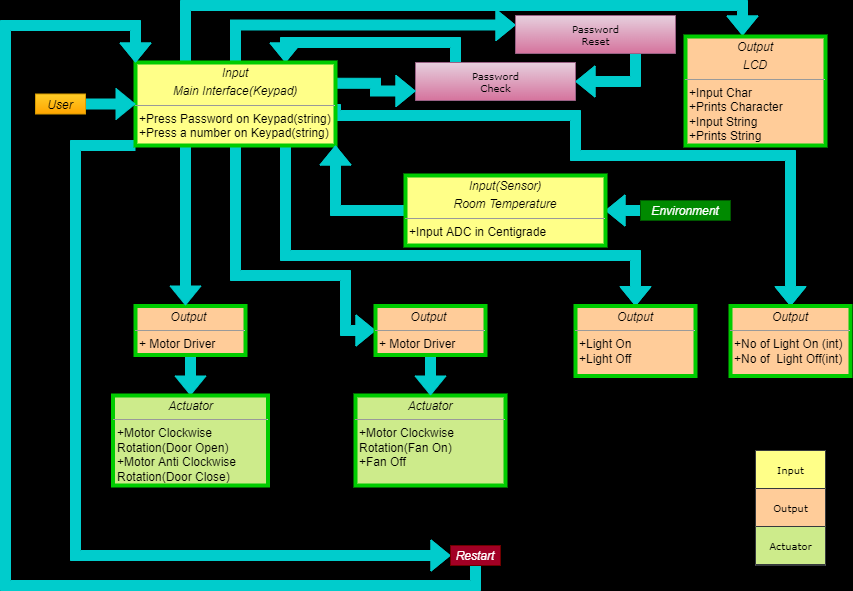

The diagram above was exported from draw.io. Its source (the exported page's mxGraphModel, read from the mxfile embedded in the PNG):
<mxGraphModel dx="1888" dy="481" grid="1" gridSize="10" guides="1" tooltips="1" connect="1" arrows="1" fold="1" page="1" pageScale="1" pageWidth="850" pageHeight="1100" background="#000000" math="0" shadow="0">
  <root>
    <mxCell id="0" />
    <mxCell id="1" parent="0" />
    <mxCell id="fVPqUN1MnwoXqyuyDTl0-3" style="edgeStyle=orthogonalEdgeStyle;shape=flexArrow;rounded=0;orthogonalLoop=1;jettySize=auto;html=1;exitX=0.25;exitY=0;exitDx=0;exitDy=0;entryX=0.75;entryY=0;entryDx=0;entryDy=0;fontColor=#FFFFFF;strokeColor=#00CCCC;fillColor=#00CCCC;" edge="1" parent="1" source="17acba5748e5396b-20" target="5d2195bd80daf111-18">
      <mxGeometry relative="1" as="geometry" />
    </mxCell>
    <mxCell id="17acba5748e5396b-20" value="Password&lt;br&gt;Check" style="swimlane;html=1;fontStyle=0;childLayout=stackLayout;horizontal=1;startSize=38;fillColor=#e6d0de;horizontalStack=0;resizeParent=1;resizeLast=0;collapsible=1;marginBottom=0;swimlaneFillColor=#ffffff;rounded=0;shadow=0;comic=0;labelBackgroundColor=none;strokeWidth=1;fontFamily=Verdana;fontSize=10;align=center;gradientColor=#d5739d;strokeColor=#996185;" parent="1" vertex="1">
      <mxGeometry x="340" y="87" width="160" height="38" as="geometry" />
    </mxCell>
    <mxCell id="JVn5mp601RK-Py3TNJ-h-28" style="edgeStyle=orthogonalEdgeStyle;shape=flexArrow;rounded=0;orthogonalLoop=1;jettySize=auto;html=1;exitX=0.5;exitY=1;exitDx=0;exitDy=0;entryX=0.5;entryY=0;entryDx=0;entryDy=0;strokeColor=#00CCCC;fillColor=#00CCCC;" parent="1" source="5d2195bd80daf111-15" target="JVn5mp601RK-Py3TNJ-h-3" edge="1">
      <mxGeometry relative="1" as="geometry" />
    </mxCell>
    <mxCell id="5d2195bd80daf111-15" value="&lt;p style=&quot;margin: 0px ; margin-top: 4px ; text-align: center&quot;&gt;&lt;i&gt;Output&amp;nbsp;&lt;/i&gt;&lt;/p&gt;&lt;hr size=&quot;1&quot;&gt;&lt;p style=&quot;margin: 0px ; margin-left: 4px&quot;&gt;+ Motor Driver&lt;br&gt;&lt;/p&gt;&lt;p style=&quot;margin: 0px ; margin-left: 4px&quot;&gt;&lt;br&gt;&lt;/p&gt;" style="verticalAlign=top;align=left;overflow=fill;fontSize=12;fontFamily=Helvetica;html=1;rounded=0;shadow=0;comic=0;labelBackgroundColor=none;strokeWidth=4;fillColor=#ffcc99;strokeColor=#00CC00;" parent="1" vertex="1">
      <mxGeometry x="60" y="330.5" width="110" height="49" as="geometry" />
    </mxCell>
    <mxCell id="JVn5mp601RK-Py3TNJ-h-22" style="edgeStyle=orthogonalEdgeStyle;shape=flexArrow;rounded=0;orthogonalLoop=1;jettySize=auto;html=1;exitX=0.25;exitY=0;exitDx=0;exitDy=0;strokeColor=#00CCCC;fillColor=#00CCCC;" parent="1" source="5d2195bd80daf111-18" edge="1">
      <mxGeometry relative="1" as="geometry">
        <mxPoint x="667" y="60" as="targetPoint" />
        <Array as="points">
          <mxPoint x="110" y="30" />
          <mxPoint x="667" y="30" />
        </Array>
      </mxGeometry>
    </mxCell>
    <mxCell id="JVn5mp601RK-Py3TNJ-h-26" style="edgeStyle=orthogonalEdgeStyle;shape=flexArrow;rounded=0;orthogonalLoop=1;jettySize=auto;html=1;exitX=0.25;exitY=1;exitDx=0;exitDy=0;strokeColor=#00CCCC;fillColor=#00CCCC;" parent="1" source="5d2195bd80daf111-18" edge="1">
      <mxGeometry relative="1" as="geometry">
        <mxPoint x="110" y="330" as="targetPoint" />
      </mxGeometry>
    </mxCell>
    <mxCell id="JVn5mp601RK-Py3TNJ-h-29" style="edgeStyle=orthogonalEdgeStyle;shape=flexArrow;rounded=0;orthogonalLoop=1;jettySize=auto;html=1;exitX=0.5;exitY=1;exitDx=0;exitDy=0;strokeColor=#00CCCC;fillColor=#00CCCC;" parent="1" source="5d2195bd80daf111-18" target="JVn5mp601RK-Py3TNJ-h-6" edge="1">
      <mxGeometry relative="1" as="geometry">
        <Array as="points">
          <mxPoint x="160" y="300" />
          <mxPoint x="270" y="300" />
          <mxPoint x="270" y="355" />
        </Array>
      </mxGeometry>
    </mxCell>
    <mxCell id="JVn5mp601RK-Py3TNJ-h-31" style="edgeStyle=orthogonalEdgeStyle;shape=flexArrow;rounded=0;orthogonalLoop=1;jettySize=auto;html=1;exitX=0.75;exitY=1;exitDx=0;exitDy=0;strokeColor=#00CCCC;fillColor=#00CCCC;" parent="1" source="5d2195bd80daf111-18" target="JVn5mp601RK-Py3TNJ-h-8" edge="1">
      <mxGeometry relative="1" as="geometry">
        <Array as="points">
          <mxPoint x="210" y="280" />
          <mxPoint x="560" y="280" />
        </Array>
      </mxGeometry>
    </mxCell>
    <mxCell id="JVn5mp601RK-Py3TNJ-h-36" style="edgeStyle=orthogonalEdgeStyle;shape=flexArrow;rounded=0;orthogonalLoop=1;jettySize=auto;html=1;exitX=1;exitY=0.25;exitDx=0;exitDy=0;entryX=0;entryY=0.75;entryDx=0;entryDy=0;strokeColor=#00CCCC;fillColor=#00CCCC;" parent="1" source="5d2195bd80daf111-18" target="17acba5748e5396b-20" edge="1">
      <mxGeometry relative="1" as="geometry" />
    </mxCell>
    <mxCell id="JVn5mp601RK-Py3TNJ-h-38" style="edgeStyle=orthogonalEdgeStyle;shape=flexArrow;rounded=0;orthogonalLoop=1;jettySize=auto;html=1;exitX=1;exitY=0.5;exitDx=0;exitDy=0;strokeColor=#00CCCC;fillColor=#00CCCC;" parent="1" source="5d2195bd80daf111-18" target="JVn5mp601RK-Py3TNJ-h-11" edge="1">
      <mxGeometry relative="1" as="geometry">
        <Array as="points">
          <mxPoint x="260" y="140" />
          <mxPoint x="500" y="140" />
          <mxPoint x="500" y="180" />
          <mxPoint x="715" y="180" />
        </Array>
      </mxGeometry>
    </mxCell>
    <mxCell id="JVn5mp601RK-Py3TNJ-h-41" style="edgeStyle=orthogonalEdgeStyle;shape=flexArrow;rounded=0;orthogonalLoop=1;jettySize=auto;html=1;exitX=0;exitY=1;exitDx=0;exitDy=0;strokeColor=#00CCCC;fillColor=#00CCCC;" parent="1" source="5d2195bd80daf111-18" target="JVn5mp601RK-Py3TNJ-h-39" edge="1">
      <mxGeometry relative="1" as="geometry">
        <Array as="points">
          <mxPoint y="170" />
          <mxPoint y="580" />
        </Array>
      </mxGeometry>
    </mxCell>
    <mxCell id="fVPqUN1MnwoXqyuyDTl0-2" style="edgeStyle=orthogonalEdgeStyle;shape=flexArrow;rounded=0;orthogonalLoop=1;jettySize=auto;html=1;exitX=0.5;exitY=0;exitDx=0;exitDy=0;entryX=0;entryY=0.25;entryDx=0;entryDy=0;fontColor=#FFFFFF;strokeColor=#00CCCC;fillColor=#00CCCC;" edge="1" parent="1" source="5d2195bd80daf111-18" target="fVPqUN1MnwoXqyuyDTl0-1">
      <mxGeometry relative="1" as="geometry" />
    </mxCell>
    <mxCell id="5d2195bd80daf111-18" value="&lt;p style=&quot;margin: 0px ; margin-top: 4px ; text-align: center&quot;&gt;&lt;i&gt;Input&lt;/i&gt;&lt;/p&gt;&lt;p style=&quot;margin: 0px ; margin-top: 4px ; text-align: center&quot;&gt;&lt;i&gt;Main Interface(Keypad)&lt;/i&gt;&lt;/p&gt;&lt;hr size=&quot;1&quot;&gt;&lt;p style=&quot;margin: 0px ; margin-left: 4px&quot;&gt;+Press Password on Keypad(string)&lt;/p&gt;&lt;p style=&quot;margin: 0px ; margin-left: 4px&quot;&gt;+Press a number on Keypad(string)&lt;/p&gt;" style="verticalAlign=top;align=left;overflow=fill;fontSize=12;fontFamily=Helvetica;html=1;rounded=0;shadow=0;comic=0;labelBackgroundColor=none;strokeWidth=4;fillColor=#ffff88;strokeColor=#00CC00;" parent="1" vertex="1">
      <mxGeometry x="60" y="87" width="200" height="83" as="geometry" />
    </mxCell>
    <mxCell id="JVn5mp601RK-Py3TNJ-h-17" style="edgeStyle=orthogonalEdgeStyle;shape=flexArrow;rounded=0;orthogonalLoop=1;jettySize=auto;html=1;entryX=1;entryY=0.5;entryDx=0;entryDy=0;strokeColor=#00CCCC;fillColor=#00CCCC;" parent="1" source="5d2195bd80daf111-19" target="JVn5mp601RK-Py3TNJ-h-2" edge="1">
      <mxGeometry relative="1" as="geometry" />
    </mxCell>
    <mxCell id="5d2195bd80daf111-19" value="&lt;p style=&quot;margin: 0px ; margin-top: 4px ; text-align: center&quot;&gt;&lt;i&gt;Environment&lt;/i&gt;&lt;/p&gt;&lt;p style=&quot;margin: 0px ; margin-top: 4px ; text-align: center&quot;&gt;&lt;i&gt;&lt;br&gt;&lt;/i&gt;&lt;/p&gt;" style="verticalAlign=top;align=left;overflow=fill;fontSize=12;fontFamily=Helvetica;html=1;rounded=0;shadow=0;comic=0;labelBackgroundColor=none;strokeWidth=1;fillColor=#008a00;strokeColor=#005700;fontColor=#ffffff;" parent="1" vertex="1">
      <mxGeometry x="565" y="225" width="90" height="20" as="geometry" />
    </mxCell>
    <mxCell id="JVn5mp601RK-Py3TNJ-h-23" style="edgeStyle=orthogonalEdgeStyle;shape=flexArrow;rounded=0;orthogonalLoop=1;jettySize=auto;html=1;exitX=0;exitY=0.5;exitDx=0;exitDy=0;strokeColor=#00CCCC;fillColor=#00CCCC;" parent="1" source="JVn5mp601RK-Py3TNJ-h-2" target="5d2195bd80daf111-18" edge="1">
      <mxGeometry relative="1" as="geometry">
        <Array as="points">
          <mxPoint x="260" y="235" />
        </Array>
      </mxGeometry>
    </mxCell>
    <mxCell id="JVn5mp601RK-Py3TNJ-h-2" value="&lt;p style=&quot;margin: 0px ; margin-top: 4px ; text-align: center&quot;&gt;&lt;i&gt;Input(Sensor)&lt;/i&gt;&lt;/p&gt;&lt;p style=&quot;margin: 0px ; margin-top: 4px ; text-align: center&quot;&gt;&lt;i&gt;Room Temperature&lt;/i&gt;&lt;/p&gt;&lt;hr size=&quot;1&quot;&gt;&lt;p style=&quot;margin: 0px ; margin-left: 4px&quot;&gt;+Input ADC in Centigrade&lt;/p&gt;" style="verticalAlign=top;align=left;overflow=fill;fontSize=12;fontFamily=Helvetica;html=1;rounded=0;shadow=0;comic=0;labelBackgroundColor=none;strokeWidth=4;fillColor=#ffff88;strokeColor=#00CC00;" parent="1" vertex="1">
      <mxGeometry x="330" y="200" width="200" height="70" as="geometry" />
    </mxCell>
    <mxCell id="JVn5mp601RK-Py3TNJ-h-3" value="&lt;p style=&quot;margin: 0px ; margin-top: 4px ; text-align: center&quot;&gt;&lt;i&gt;Actuator&lt;/i&gt;&lt;/p&gt;&lt;hr size=&quot;1&quot;&gt;&lt;p style=&quot;margin: 0px ; margin-left: 4px&quot;&gt;+Motor Clockwise&amp;nbsp;&lt;/p&gt;&lt;p style=&quot;margin: 0px ; margin-left: 4px&quot;&gt;Rotation(Door Open)&lt;/p&gt;&lt;p style=&quot;margin: 0px ; margin-left: 4px&quot;&gt;+Motor Anti Clockwise&lt;/p&gt;&lt;p style=&quot;margin: 0px ; margin-left: 4px&quot;&gt;Rotation(Door Close)&lt;/p&gt;" style="verticalAlign=top;align=left;overflow=fill;fontSize=12;fontFamily=Helvetica;html=1;rounded=0;shadow=0;comic=0;labelBackgroundColor=none;strokeWidth=4;fillColor=#cdeb8b;strokeColor=#00CC00;" parent="1" vertex="1">
      <mxGeometry x="37.5" y="420" width="155" height="90" as="geometry" />
    </mxCell>
    <mxCell id="JVn5mp601RK-Py3TNJ-h-5" value="&lt;p style=&quot;margin: 0px ; margin-top: 4px ; text-align: center&quot;&gt;&lt;i&gt;Actuator&lt;/i&gt;&lt;/p&gt;&lt;hr size=&quot;1&quot;&gt;&lt;p style=&quot;margin: 0px ; margin-left: 4px&quot;&gt;+Motor Clockwise&amp;nbsp;&lt;/p&gt;&lt;p style=&quot;margin: 0px ; margin-left: 4px&quot;&gt;Rotation(Fan On)&lt;/p&gt;&lt;p style=&quot;margin: 0px ; margin-left: 4px&quot;&gt;+Fan Off&lt;/p&gt;" style="verticalAlign=top;align=left;overflow=fill;fontSize=12;fontFamily=Helvetica;html=1;rounded=0;shadow=0;comic=0;labelBackgroundColor=none;strokeWidth=4;fillColor=#cdeb8b;strokeColor=#00CC00;" parent="1" vertex="1">
      <mxGeometry x="280" y="420" width="150" height="90" as="geometry" />
    </mxCell>
    <mxCell id="JVn5mp601RK-Py3TNJ-h-30" style="edgeStyle=orthogonalEdgeStyle;shape=flexArrow;rounded=0;orthogonalLoop=1;jettySize=auto;html=1;exitX=0.5;exitY=1;exitDx=0;exitDy=0;strokeColor=#00CCCC;fillColor=#00CCCC;" parent="1" source="JVn5mp601RK-Py3TNJ-h-6" target="JVn5mp601RK-Py3TNJ-h-5" edge="1">
      <mxGeometry relative="1" as="geometry" />
    </mxCell>
    <mxCell id="JVn5mp601RK-Py3TNJ-h-6" value="&lt;p style=&quot;margin: 0px ; margin-top: 4px ; text-align: center&quot;&gt;&lt;i&gt;Output&amp;nbsp;&lt;/i&gt;&lt;/p&gt;&lt;hr size=&quot;1&quot;&gt;&lt;p style=&quot;margin: 0px ; margin-left: 4px&quot;&gt;+ Motor Driver&lt;br&gt;&lt;/p&gt;&lt;p style=&quot;margin: 0px ; margin-left: 4px&quot;&gt;&lt;br&gt;&lt;/p&gt;" style="verticalAlign=top;align=left;overflow=fill;fontSize=12;fontFamily=Helvetica;html=1;rounded=0;shadow=0;comic=0;labelBackgroundColor=none;strokeWidth=4;fillColor=#ffcc99;strokeColor=#00CC00;" parent="1" vertex="1">
      <mxGeometry x="300" y="330.5" width="110" height="49" as="geometry" />
    </mxCell>
    <mxCell id="JVn5mp601RK-Py3TNJ-h-13" style="edgeStyle=orthogonalEdgeStyle;shape=flexArrow;rounded=0;orthogonalLoop=1;jettySize=auto;html=1;exitX=1;exitY=0.5;exitDx=0;exitDy=0;strokeColor=#00CCCC;fillColor=#00CCCC;" parent="1" source="JVn5mp601RK-Py3TNJ-h-7" target="5d2195bd80daf111-18" edge="1">
      <mxGeometry relative="1" as="geometry" />
    </mxCell>
    <mxCell id="JVn5mp601RK-Py3TNJ-h-7" value="&lt;p style=&quot;margin: 0px ; margin-top: 4px ; text-align: center&quot;&gt;&lt;i&gt;User&lt;/i&gt;&lt;/p&gt;" style="verticalAlign=top;align=left;overflow=fill;fontSize=12;fontFamily=Helvetica;html=1;rounded=0;shadow=0;comic=0;labelBackgroundColor=none;strokeWidth=1;fillColor=#ffcd28;gradientColor=#ffa500;strokeColor=#d79b00;" parent="1" vertex="1">
      <mxGeometry x="-40" y="118.5" width="50" height="20" as="geometry" />
    </mxCell>
    <mxCell id="JVn5mp601RK-Py3TNJ-h-8" value="&lt;p style=&quot;margin: 0px ; margin-top: 4px ; text-align: center&quot;&gt;&lt;i&gt;Output&lt;/i&gt;&lt;/p&gt;&lt;hr size=&quot;1&quot;&gt;&lt;p style=&quot;margin: 0px ; margin-left: 4px&quot;&gt;+Light On&lt;/p&gt;&lt;p style=&quot;margin: 0px ; margin-left: 4px&quot;&gt;+Light Off&lt;/p&gt;" style="verticalAlign=top;align=left;overflow=fill;fontSize=12;fontFamily=Helvetica;html=1;rounded=0;shadow=0;comic=0;labelBackgroundColor=none;strokeWidth=4;fillColor=#ffcc99;strokeColor=#00CC00;" parent="1" vertex="1">
      <mxGeometry x="500" y="330.5" width="120" height="70" as="geometry" />
    </mxCell>
    <mxCell id="JVn5mp601RK-Py3TNJ-h-11" value="&lt;p style=&quot;margin: 0px ; margin-top: 4px ; text-align: center&quot;&gt;&lt;i&gt;Output&lt;/i&gt;&lt;/p&gt;&lt;hr size=&quot;1&quot;&gt;&lt;p style=&quot;margin: 0px ; margin-left: 4px&quot;&gt;+No of Light On (int)&lt;/p&gt;&lt;p style=&quot;margin: 0px ; margin-left: 4px&quot;&gt;+No of&amp;nbsp; Light Off(int)&lt;/p&gt;" style="verticalAlign=top;align=left;overflow=fill;fontSize=12;fontFamily=Helvetica;html=1;rounded=0;shadow=0;comic=0;labelBackgroundColor=none;strokeWidth=4;fillColor=#ffcc99;strokeColor=#00CC00;" parent="1" vertex="1">
      <mxGeometry x="655" y="330.5" width="120" height="70" as="geometry" />
    </mxCell>
    <mxCell id="JVn5mp601RK-Py3TNJ-h-42" style="edgeStyle=orthogonalEdgeStyle;shape=flexArrow;rounded=0;orthogonalLoop=1;jettySize=auto;html=1;exitX=0.5;exitY=1;exitDx=0;exitDy=0;entryX=0;entryY=0;entryDx=0;entryDy=0;strokeColor=#00CCCC;fillColor=#00CCCC;" parent="1" source="JVn5mp601RK-Py3TNJ-h-39" target="5d2195bd80daf111-18" edge="1">
      <mxGeometry relative="1" as="geometry">
        <Array as="points">
          <mxPoint x="400" y="610" />
          <mxPoint x="-70" y="610" />
          <mxPoint x="-70" y="50" />
          <mxPoint x="60" y="50" />
        </Array>
      </mxGeometry>
    </mxCell>
    <mxCell id="JVn5mp601RK-Py3TNJ-h-39" value="&lt;p style=&quot;margin: 0px ; margin-top: 4px ; text-align: center&quot;&gt;&lt;i&gt;Restart&lt;/i&gt;&lt;/p&gt;" style="verticalAlign=top;align=left;overflow=fill;fontSize=12;fontFamily=Helvetica;html=1;rounded=0;shadow=0;comic=0;labelBackgroundColor=none;strokeWidth=1;fillColor=#a20025;fontColor=#ffffff;strokeColor=#6F0000;" parent="1" vertex="1">
      <mxGeometry x="375" y="570" width="50" height="20" as="geometry" />
    </mxCell>
    <mxCell id="JVn5mp601RK-Py3TNJ-h-43" value="&lt;p style=&quot;margin: 0px ; margin-top: 4px ; text-align: center&quot;&gt;&lt;i&gt;Output&lt;/i&gt;&lt;/p&gt;&lt;p style=&quot;margin: 0px ; margin-top: 4px ; text-align: center&quot;&gt;&lt;i&gt;LCD&lt;/i&gt;&lt;/p&gt;&lt;hr size=&quot;1&quot;&gt;&lt;p style=&quot;margin: 0px ; margin-left: 4px&quot;&gt;&lt;span&gt;+Input Char&lt;/span&gt;&lt;br&gt;&lt;span&gt;+Prints Character&lt;/span&gt;&lt;br&gt;&lt;span&gt;+Input String&lt;/span&gt;&lt;br&gt;&lt;span&gt;+Prints String&lt;/span&gt;&lt;br&gt;&lt;/p&gt;" style="verticalAlign=top;align=left;overflow=fill;fontSize=12;fontFamily=Helvetica;html=1;rounded=0;shadow=0;comic=0;labelBackgroundColor=none;strokeWidth=4;fillColor=#ffcc99;strokeColor=#00CC00;" parent="1" vertex="1">
      <mxGeometry x="610" y="61" width="140" height="109" as="geometry" />
    </mxCell>
    <mxCell id="JVn5mp601RK-Py3TNJ-h-45" value="Output" style="swimlane;html=1;fontStyle=0;childLayout=stackLayout;horizontal=1;startSize=38;fillColor=#ffcc99;horizontalStack=0;resizeParent=1;resizeLast=0;collapsible=1;marginBottom=0;swimlaneFillColor=#ffffff;rounded=0;shadow=0;comic=0;labelBackgroundColor=none;strokeWidth=1;fontFamily=Verdana;fontSize=10;align=center;strokeColor=#36393d;" parent="1" vertex="1">
      <mxGeometry x="680" y="513" width="70" height="38" as="geometry" />
    </mxCell>
    <mxCell id="JVn5mp601RK-Py3TNJ-h-46" value="Input" style="swimlane;html=1;fontStyle=0;childLayout=stackLayout;horizontal=1;startSize=38;fillColor=#ffff88;horizontalStack=0;resizeParent=1;resizeLast=0;collapsible=1;marginBottom=0;swimlaneFillColor=#ffffff;rounded=0;shadow=0;comic=0;labelBackgroundColor=none;strokeWidth=1;fontFamily=Verdana;fontSize=10;align=center;strokeColor=#36393d;" parent="1" vertex="1">
      <mxGeometry x="680" y="475" width="70" height="38" as="geometry" />
    </mxCell>
    <mxCell id="JVn5mp601RK-Py3TNJ-h-47" value="Actuator" style="swimlane;html=1;fontStyle=0;childLayout=stackLayout;horizontal=1;startSize=38;fillColor=#cdeb8b;horizontalStack=0;resizeParent=1;resizeLast=0;collapsible=1;marginBottom=0;swimlaneFillColor=#ffffff;rounded=0;shadow=0;comic=0;labelBackgroundColor=none;strokeWidth=1;fontFamily=Verdana;fontSize=10;align=center;strokeColor=#36393d;" parent="1" vertex="1">
      <mxGeometry x="680" y="551" width="70" height="39" as="geometry" />
    </mxCell>
    <mxCell id="fVPqUN1MnwoXqyuyDTl0-5" style="edgeStyle=orthogonalEdgeStyle;shape=flexArrow;rounded=0;orthogonalLoop=1;jettySize=auto;html=1;exitX=0.75;exitY=1;exitDx=0;exitDy=0;entryX=1;entryY=0.5;entryDx=0;entryDy=0;fontColor=#FFFFFF;strokeColor=#00CCCC;fillColor=#00CCCC;" edge="1" parent="1" source="fVPqUN1MnwoXqyuyDTl0-1" target="17acba5748e5396b-20">
      <mxGeometry relative="1" as="geometry" />
    </mxCell>
    <mxCell id="fVPqUN1MnwoXqyuyDTl0-1" value="Password&lt;br&gt;Reset" style="swimlane;html=1;fontStyle=0;childLayout=stackLayout;horizontal=1;startSize=38;fillColor=#e6d0de;horizontalStack=0;resizeParent=1;resizeLast=0;collapsible=1;marginBottom=0;swimlaneFillColor=#ffffff;rounded=0;shadow=0;comic=0;labelBackgroundColor=none;strokeWidth=1;fontFamily=Verdana;fontSize=10;align=center;gradientColor=#d5739d;strokeColor=#996185;" vertex="1" parent="1">
      <mxGeometry x="440" y="40" width="160" height="38" as="geometry" />
    </mxCell>
  </root>
</mxGraphModel>